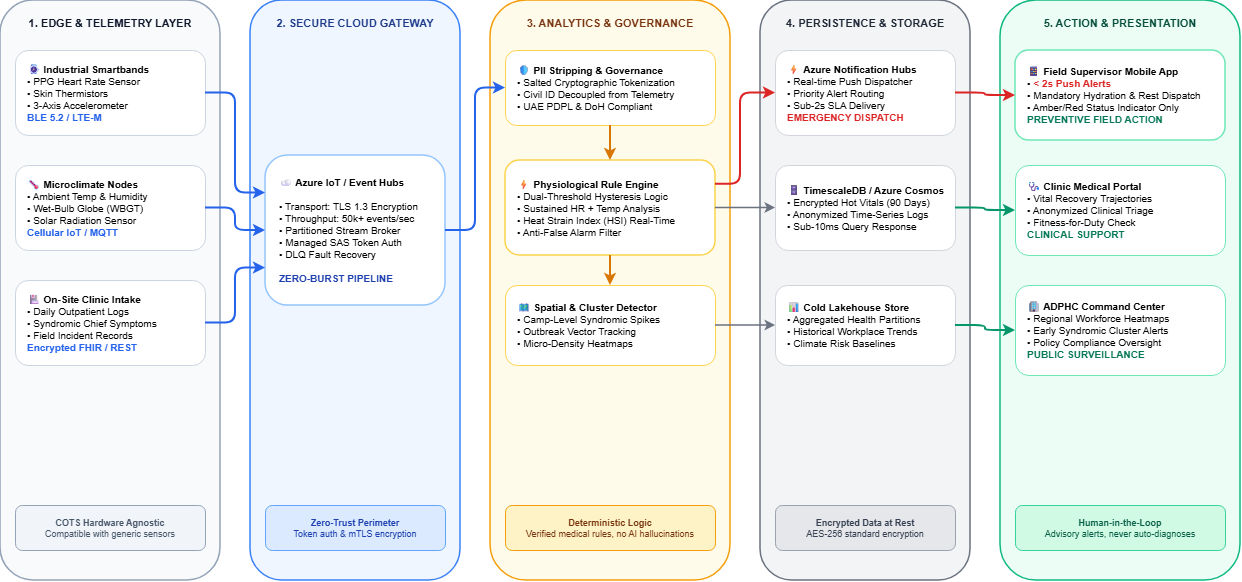

The diagram above was exported from draw.io. Its source (the exported page's mxGraphModel, read from the mxfile embedded in the PNG):
<mxGraphModel dx="1277" dy="833" grid="1" gridSize="10" guides="1" tooltips="1" connect="1" arrows="1" fold="1" page="1" pageScale="1" pageWidth="850" pageHeight="1100" math="0" shadow="0">
  <root>
    <mxCell id="0" />
    <mxCell id="1" parent="0" />
    <mxCell id="bg1" parent="1" style="rounded=1;whiteSpace=wrap;html=1;verticalAlign=top;align=center;fontStyle=1;fontSize=11;fillColor=#F8FAFC;strokeColor=#94A3B8;strokeWidth=1.5;fontColor=#0F172A;spacingTop=10;" value="1. EDGE &amp;amp; TELEMETRY LAYER" vertex="1">
      <mxGeometry height="580" width="220" x="40" y="40" as="geometry" />
    </mxCell>
    <mxCell id="bg2" parent="1" style="rounded=1;whiteSpace=wrap;html=1;verticalAlign=top;align=center;fontStyle=1;fontSize=11;fillColor=#EFF6FF;strokeColor=#3B82F6;strokeWidth=1.5;fontColor=#1E3A8A;spacingTop=10;" value="2. SECURE CLOUD GATEWAY" vertex="1">
      <mxGeometry height="580" width="210" x="290" y="40" as="geometry" />
    </mxCell>
    <mxCell id="bg3" parent="1" style="rounded=1;whiteSpace=wrap;html=1;verticalAlign=top;align=center;fontStyle=1;fontSize=11;fillColor=#FFFBEB;strokeColor=#F59E0B;strokeWidth=1.5;fontColor=#78350F;spacingTop=10;" value="3. ANALYTICS &amp;amp; GOVERNANCE" vertex="1">
      <mxGeometry height="580" width="240" x="530" y="40" as="geometry" />
    </mxCell>
    <mxCell id="bg4" parent="1" style="rounded=1;whiteSpace=wrap;html=1;verticalAlign=top;align=center;fontStyle=1;fontSize=11;fillColor=#F3F4F6;strokeColor=#6B7280;strokeWidth=1.5;fontColor=#1F2937;spacingTop=10;" value="4. PERSISTENCE &amp;amp; STORAGE" vertex="1">
      <mxGeometry height="580" width="210" x="800" y="40" as="geometry" />
    </mxCell>
    <mxCell id="bg5" parent="1" style="rounded=1;whiteSpace=wrap;html=1;verticalAlign=top;align=center;fontStyle=1;fontSize=11;fillColor=#ECFDF5;strokeColor=#10B981;strokeWidth=1.5;fontColor=#064E3B;spacingTop=10;" value="5. ACTION &amp;amp; PRESENTATION" vertex="1">
      <mxGeometry height="580" width="240" x="1040" y="40" as="geometry" />
    </mxCell>
    <mxCell id="node_a1" parent="1" style="rounded=1;whiteSpace=wrap;html=1;fillColor=#FFFFFF;strokeColor=#CBD5E1;fontSize=10;align=left;spacingLeft=10;" value="&lt;b&gt;⌚ Industrial Smartbands&lt;/b&gt;&lt;br&gt;• PPG Heart Rate Sensor&lt;br&gt;• Skin Thermistors&lt;br&gt;• 3-Axis Accelerometer&lt;br&gt;&lt;font color=&quot;#2563EB&quot;&gt;&lt;b&gt;BLE 5.2 / LTE-M&lt;/b&gt;&lt;/font&gt;" vertex="1">
      <mxGeometry height="85" width="190" x="55" y="90" as="geometry" />
    </mxCell>
    <mxCell id="node_a2" parent="1" style="rounded=1;whiteSpace=wrap;html=1;fillColor=#FFFFFF;strokeColor=#CBD5E1;fontSize=10;align=left;spacingLeft=10;" value="&lt;b&gt;🌡 Microclimate Nodes&lt;/b&gt;&lt;br&gt;• Ambient Temp &amp;amp; Humidity&lt;br&gt;• Wet-Bulb Globe (WBGT)&lt;br&gt;• Solar Radiation Sensor&lt;br&gt;&lt;font color=&quot;#2563EB&quot;&gt;&lt;b&gt;Cellular IoT / MQTT&lt;/b&gt;&lt;/font&gt;" vertex="1">
      <mxGeometry height="85" width="190" x="55" y="205" as="geometry" />
    </mxCell>
    <mxCell id="node_a3" parent="1" style="rounded=1;whiteSpace=wrap;html=1;fillColor=#FFFFFF;strokeColor=#CBD5E1;fontSize=10;align=left;spacingLeft=10;" value="&lt;b&gt;🏥 On-Site Clinic Intake&lt;/b&gt;&lt;br&gt;• Daily Outpatient Logs&lt;br&gt;• Syndromic Chief Symptoms&lt;br&gt;• Field Incident Records&lt;br&gt;&lt;font color=&quot;#2563EB&quot;&gt;&lt;b&gt;Encrypted FHIR / REST&lt;/b&gt;&lt;/font&gt;" vertex="1">
      <mxGeometry height="85" width="190" x="55" y="320" as="geometry" />
    </mxCell>
    <mxCell id="b1" parent="1" style="rounded=1;whiteSpace=wrap;html=1;fillColor=#F1F5F9;strokeColor=#94A3B8;fontSize=9;fontColor=#475569;" value="&lt;b&gt;COTS Hardware Agnostic&lt;/b&gt;&lt;br&gt;Compatible with generic sensors" vertex="1">
      <mxGeometry height="45" width="190" x="55" y="545" as="geometry" />
    </mxCell>
    <mxCell id="node_b1" parent="1" style="rounded=1;whiteSpace=wrap;html=1;fillColor=#FFFFFF;strokeColor=#93C5FD;strokeWidth=1.5;fontSize=10;align=left;spacingLeft=12;" value="&lt;b&gt;☁ Azure IoT / Event Hubs&lt;/b&gt;&lt;br&gt;&lt;br&gt;• Transport: TLS 1.3 Encryption&lt;br&gt;• Throughput: 50k+ events/sec&lt;br&gt;• Partitioned Stream Broker&lt;br&gt;• Managed SAS Token Auth&lt;br&gt;• DLQ Fault Recovery&lt;br&gt;&lt;br&gt;&lt;font color=&quot;#1E40AF&quot;&gt;&lt;b&gt;ZERO-BURST PIPELINE&lt;/b&gt;&lt;/font&gt;" vertex="1">
      <mxGeometry height="150" width="180" x="305" y="195" as="geometry" />
    </mxCell>
    <mxCell id="b2" parent="1" style="rounded=1;whiteSpace=wrap;html=1;fillColor=#DBEAFE;strokeColor=#60A5FA;fontSize=9;fontColor=#1E40AF;" value="&lt;b&gt;Zero-Trust Perimeter&lt;/b&gt;&lt;br&gt;Token auth &amp;amp; mTLS encryption" vertex="1">
      <mxGeometry height="45" width="180" x="305" y="545" as="geometry" />
    </mxCell>
    <mxCell id="node_c1" parent="1" style="rounded=1;whiteSpace=wrap;html=1;fillColor=#FFFFFF;strokeColor=#FCD34D;fontSize=10;align=left;spacingLeft=10;" value="&lt;b&gt;🛡 PII Stripping &amp;amp; Governance&lt;/b&gt;&lt;br&gt;• Salted Cryptographic Tokenization&lt;br&gt;• Civil ID Decoupled from Telemetry&lt;br&gt;• UAE PDPL &amp;amp; DoH Compliant" vertex="1">
      <mxGeometry height="75" width="210" x="545" y="90" as="geometry" />
    </mxCell>
    <mxCell id="node_c2" parent="1" style="rounded=1;whiteSpace=wrap;html=1;fillColor=#FFFFFF;strokeColor=#FCD34D;strokeWidth=1.5;fontSize=10;align=left;spacingLeft=10;" value="&lt;b&gt;⚡ Physiological Rule Engine&lt;/b&gt;&lt;br&gt;• Dual-Threshold Hysteresis Logic&lt;br&gt;• Sustained HR + Temp Analysis&lt;br&gt;• Heat Strain Index (HSI) Real-Time&lt;br&gt;• Anti-False Alarm Filter" vertex="1">
      <mxGeometry height="95" width="210" x="545" y="200" as="geometry" />
    </mxCell>
    <mxCell id="node_c3" parent="1" style="rounded=1;whiteSpace=wrap;html=1;fillColor=#FFFFFF;strokeColor=#FCD34D;fontSize=10;align=left;spacingLeft=10;" value="&lt;b&gt;🗺 Spatial &amp;amp; Cluster Detector&lt;/b&gt;&lt;br&gt;• Camp-Level Syndromic Spikes&lt;br&gt;• Outbreak Vector Tracking&lt;br&gt;• Micro-Density Heatmaps" vertex="1">
      <mxGeometry height="80" width="210" x="545" y="325" as="geometry" />
    </mxCell>
    <mxCell id="b3" parent="1" style="rounded=1;whiteSpace=wrap;html=1;fillColor=#FEF3C7;strokeColor=#F59E0B;fontSize=9;fontColor=#78350F;" value="&lt;b&gt;Deterministic Logic&lt;/b&gt;&lt;br&gt;Verified medical rules, no AI hallucinations" vertex="1">
      <mxGeometry height="45" width="210" x="545" y="545" as="geometry" />
    </mxCell>
    <mxCell id="node_d0" parent="1" style="rounded=1;whiteSpace=wrap;html=1;fillColor=#FFFFFF;strokeColor=#D1D5DB;fontSize=10;align=left;spacingLeft=10;" value="&lt;b&gt;⚡ Azure Notification Hubs&lt;/b&gt;&lt;br&gt;• Real-time Push Dispatcher&lt;br&gt;• Priority Alert Routing&lt;br&gt;• Sub-2s SLA Delivery&lt;br&gt;&lt;font color=&quot;#DC2626&quot;&gt;&lt;b&gt;EMERGENCY DISPATCH&lt;/b&gt;&lt;/font&gt;" vertex="1">
      <mxGeometry height="85" width="180" x="815" y="90" as="geometry" />
    </mxCell>
    <mxCell id="node_d1" parent="1" style="rounded=1;whiteSpace=wrap;html=1;fillColor=#FFFFFF;strokeColor=#D1D5DB;fontSize=10;align=left;spacingLeft=10;" value="&lt;b&gt;🗄 TimescaleDB / Azure Cosmos&lt;/b&gt;&lt;br&gt;• Encrypted Hot Vitals (90 Days)&lt;br&gt;• Anonymized Time-Series Logs&lt;br&gt;• Sub-10ms Query Response" vertex="1">
      <mxGeometry height="85" width="180" x="815" y="205" as="geometry" />
    </mxCell>
    <mxCell id="node_d2" parent="1" style="rounded=1;whiteSpace=wrap;html=1;fillColor=#FFFFFF;strokeColor=#D1D5DB;fontSize=10;align=left;spacingLeft=10;" value="&lt;b&gt;📊 Cold Lakehouse Store&lt;/b&gt;&lt;br&gt;• Aggregated Health Partitions&lt;br&gt;• Historical Workplace Trends&lt;br&gt;• Climate Risk Baselines" vertex="1">
      <mxGeometry height="80" width="180" x="815" y="325" as="geometry" />
    </mxCell>
    <mxCell id="b4" parent="1" style="rounded=1;whiteSpace=wrap;html=1;fillColor=#E5E7EB;strokeColor=#9CA3AF;fontSize=9;fontColor=#374151;" value="&lt;b&gt;Encrypted Data at Rest&lt;/b&gt;&lt;br&gt;AES-256 standard encryption" vertex="1">
      <mxGeometry height="45" width="180" x="815" y="545" as="geometry" />
    </mxCell>
    <mxCell id="node_e1" parent="1" style="rounded=1;whiteSpace=wrap;html=1;fillColor=#FFFFFF;strokeColor=#6EE7B7;strokeWidth=1.5;fontSize=10;align=left;spacingLeft=10;" value="&lt;b&gt;📱 Field Supervisor Mobile App&lt;/b&gt;&lt;br&gt;• &lt;font color=&quot;#DC2626&quot;&gt;&lt;b&gt;&amp;lt; 2s Push Alerts&lt;/b&gt;&lt;/font&gt;&lt;br&gt;• Mandatory Hydration &amp;amp; Rest Dispatch&lt;br&gt;• Amber/Red Status Indicator Only&lt;br&gt;&lt;font color=&quot;#047857&quot;&gt;&lt;b&gt;PREVENTIVE FIELD ACTION&lt;/b&gt;&lt;/font&gt;" vertex="1">
      <mxGeometry height="90" width="210" x="1055" y="90" as="geometry" />
    </mxCell>
    <mxCell id="node_e2" parent="1" style="rounded=1;whiteSpace=wrap;html=1;fillColor=#FFFFFF;strokeColor=#6EE7B7;fontSize=10;align=left;spacingLeft=10;" value="&lt;b&gt;🩺 Clinic Medical Portal&lt;/b&gt;&lt;br&gt;• Vital Recovery Trajectories&lt;br&gt;• Anonymized Clinical Triage&lt;br&gt;• Fitness-for-Duty Check&lt;br&gt;&lt;font color=&quot;#047857&quot;&gt;&lt;b&gt;CLINICAL SUPPORT&lt;/b&gt;&lt;/font&gt;" vertex="1">
      <mxGeometry height="90" width="210" x="1055" y="205" as="geometry" />
    </mxCell>
    <mxCell id="node_e3" parent="1" style="rounded=1;whiteSpace=wrap;html=1;fillColor=#FFFFFF;strokeColor=#6EE7B7;fontSize=10;align=left;spacingLeft=10;" value="&lt;b&gt;🏢 ADPHC Command Center&lt;/b&gt;&lt;br&gt;• Regional Workforce Heatmaps&lt;br&gt;• Early Syndromic Cluster Alerts&lt;br&gt;• Policy Compliance Oversight&lt;br&gt;&lt;font color=&quot;#047857&quot;&gt;&lt;b&gt;PUBLIC SURVEILLANCE&lt;/b&gt;&lt;/font&gt;" vertex="1">
      <mxGeometry height="90" width="210" x="1055" y="325" as="geometry" />
    </mxCell>
    <mxCell id="b5" parent="1" style="rounded=1;whiteSpace=wrap;html=1;fillColor=#D1FAE5;strokeColor=#34D399;fontSize=9;fontColor=#065F46;" value="&lt;b&gt;Human-in-the-Loop&lt;/b&gt;&lt;br&gt;Advisory alerts, never auto-diagnoses" vertex="1">
      <mxGeometry height="45" width="210" x="1055" y="545" as="geometry" />
    </mxCell>
    <mxCell id="e_a1_b" edge="1" parent="1" source="node_a1" style="edgeStyle=orthogonalEdgeStyle;rounded=1;strokeColor=#2563EB;strokeWidth=2;exitX=1;exitY=0.5;entryX=0;entryY=0.25;" target="node_b1">
      <mxGeometry relative="1" as="geometry" />
    </mxCell>
    <mxCell id="e_a2_b" edge="1" parent="1" source="node_a2" style="edgeStyle=orthogonalEdgeStyle;rounded=1;strokeColor=#2563EB;strokeWidth=2;exitX=1;exitY=0.5;entryX=0;entryY=0.5;" target="node_b1">
      <mxGeometry relative="1" as="geometry" />
    </mxCell>
    <mxCell id="e_a3_b" edge="1" parent="1" source="node_a3" style="edgeStyle=orthogonalEdgeStyle;rounded=1;strokeColor=#2563EB;strokeWidth=2;exitX=1;exitY=0.5;entryX=0;entryY=0.75;" target="node_b1">
      <mxGeometry relative="1" as="geometry" />
    </mxCell>
    <mxCell id="e_b_c1" edge="1" parent="1" source="node_b1" style="edgeStyle=orthogonalEdgeStyle;rounded=1;strokeColor=#2563EB;strokeWidth=2;exitX=1;exitY=0.5;entryX=0;entryY=0.5;" target="node_c1">
      <mxGeometry relative="1" as="geometry">
        <Array as="points">
          <mxPoint x="515" y="270" />
          <mxPoint x="515" y="128" />
        </Array>
      </mxGeometry>
    </mxCell>
    <mxCell id="e_c1_c2" edge="1" parent="1" source="node_c1" style="edgeStyle=orthogonalEdgeStyle;rounded=1;strokeColor=#D97706;strokeWidth=2;exitX=0.5;exitY=1;entryX=0.5;entryY=0;" target="node_c2">
      <mxGeometry relative="1" as="geometry" />
    </mxCell>
    <mxCell id="e_c2_c3" edge="1" parent="1" source="node_c2" style="edgeStyle=orthogonalEdgeStyle;rounded=1;strokeColor=#D97706;strokeWidth=2;exitX=0.5;exitY=1;entryX=0.5;entryY=0;" target="node_c3">
      <mxGeometry relative="1" as="geometry" />
    </mxCell>
    <mxCell id="e_c2_d0" edge="1" parent="1" source="node_c2" style="edgeStyle=orthogonalEdgeStyle;rounded=1;strokeColor=#DC2626;strokeWidth=2;exitX=1;exitY=0.25;entryX=0;entryY=0.5;" target="node_d0">
      <mxGeometry relative="1" as="geometry">
        <Array as="points">
          <mxPoint x="780" y="224" />
          <mxPoint x="780" y="132" />
        </Array>
      </mxGeometry>
    </mxCell>
    <mxCell id="e_d0_e1" edge="1" parent="1" source="node_d0" style="edgeStyle=orthogonalEdgeStyle;rounded=1;strokeColor=#DC2626;strokeWidth=2;exitX=1;exitY=0.5;entryX=0;entryY=0.5;" target="node_e1">
      <mxGeometry relative="1" as="geometry" />
    </mxCell>
    <mxCell id="e_c2_d1" edge="1" parent="1" source="node_c2" style="edgeStyle=orthogonalEdgeStyle;rounded=1;strokeColor=#6B7280;strokeWidth=1.5;strokeDashArray=3 3;exitX=1;exitY=0.5;entryX=0;entryY=0.5;" target="node_d1">
      <mxGeometry relative="1" as="geometry" />
    </mxCell>
    <mxCell id="e_c3_d2" edge="1" parent="1" source="node_c3" style="edgeStyle=orthogonalEdgeStyle;rounded=1;strokeColor=#6B7280;strokeWidth=1.5;strokeDashArray=3 3;exitX=1;exitY=0.5;entryX=0;entryY=0.5;" target="node_d2">
      <mxGeometry relative="1" as="geometry" />
    </mxCell>
    <mxCell id="e_d1_e2" edge="1" parent="1" source="node_d1" style="edgeStyle=orthogonalEdgeStyle;rounded=1;strokeColor=#059669;strokeWidth=2;exitX=1;exitY=0.5;entryX=0;entryY=0.5;" target="node_e2">
      <mxGeometry relative="1" as="geometry" />
    </mxCell>
    <mxCell id="e_d2_e3" edge="1" parent="1" source="node_d2" style="edgeStyle=orthogonalEdgeStyle;rounded=1;strokeColor=#059669;strokeWidth=2;exitX=1;exitY=0.5;entryX=0;entryY=0.5;" target="node_e3">
      <mxGeometry relative="1" as="geometry" />
    </mxCell>
  </root>
</mxGraphModel>